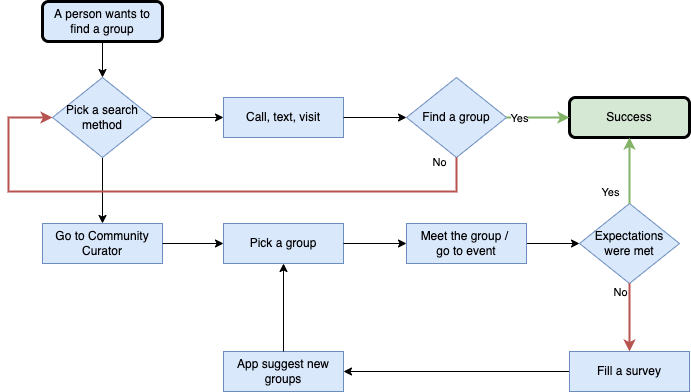

The diagram above was exported from draw.io. Its source (the exported page's mxGraphModel, read from the mxfile embedded in the PNG):
<mxGraphModel dx="946" dy="536" grid="1" gridSize="10" guides="1" tooltips="1" connect="1" arrows="1" fold="1" page="1" pageScale="1" pageWidth="827" pageHeight="1169" background="none" math="0" shadow="0">
  <root>
    <mxCell id="WIyWlLk6GJQsqaUBKTNV-0" />
    <mxCell id="WIyWlLk6GJQsqaUBKTNV-1" parent="WIyWlLk6GJQsqaUBKTNV-0" />
    <mxCell id="WIyWlLk6GJQsqaUBKTNV-3" value="A person wants to find a group" style="rounded=1;whiteSpace=wrap;html=1;fontSize=12;glass=0;strokeWidth=3;shadow=0;fillColor=#dae8fc;strokeColor=#000000;" parent="WIyWlLk6GJQsqaUBKTNV-1" vertex="1">
      <mxGeometry x="234" y="40" width="120" height="40" as="geometry" />
    </mxCell>
    <mxCell id="YMq-Bd3SN9w5tn9QiPXj-33" style="edgeStyle=orthogonalEdgeStyle;rounded=0;orthogonalLoop=1;jettySize=auto;html=1;exitX=0.5;exitY=1;exitDx=0;exitDy=0;entryX=0.5;entryY=0;entryDx=0;entryDy=0;strokeWidth=1;" parent="WIyWlLk6GJQsqaUBKTNV-1" source="YMq-Bd3SN9w5tn9QiPXj-2" target="YMq-Bd3SN9w5tn9QiPXj-7" edge="1">
      <mxGeometry relative="1" as="geometry" />
    </mxCell>
    <mxCell id="YMq-Bd3SN9w5tn9QiPXj-2" value="Pick a search method" style="rhombus;whiteSpace=wrap;html=1;strokeWidth=1;fillColor=#dae8fc;strokeColor=#6c8ebf;" parent="WIyWlLk6GJQsqaUBKTNV-1" vertex="1">
      <mxGeometry x="244" y="116" width="100" height="80" as="geometry" />
    </mxCell>
    <mxCell id="YMq-Bd3SN9w5tn9QiPXj-4" value="Call, text, visit" style="rounded=0;whiteSpace=wrap;html=1;strokeWidth=1;fillColor=#dae8fc;strokeColor=#6c8ebf;" parent="WIyWlLk6GJQsqaUBKTNV-1" vertex="1">
      <mxGeometry x="415" y="136" width="120" height="40" as="geometry" />
    </mxCell>
    <mxCell id="YMq-Bd3SN9w5tn9QiPXj-6" value="Success" style="rounded=1;whiteSpace=wrap;html=1;fontSize=12;glass=0;strokeWidth=3;shadow=0;fillColor=#d5e8d4;strokeColor=#000000;" parent="WIyWlLk6GJQsqaUBKTNV-1" vertex="1">
      <mxGeometry x="761" y="136" width="120" height="40" as="geometry" />
    </mxCell>
    <mxCell id="YMq-Bd3SN9w5tn9QiPXj-7" value="Go to Community Curator" style="rounded=0;whiteSpace=wrap;html=1;strokeWidth=1;fillColor=#dae8fc;strokeColor=#6c8ebf;" parent="WIyWlLk6GJQsqaUBKTNV-1" vertex="1">
      <mxGeometry x="234" y="262" width="120" height="40" as="geometry" />
    </mxCell>
    <mxCell id="YMq-Bd3SN9w5tn9QiPXj-10" value="Pick a group" style="rounded=0;whiteSpace=wrap;html=1;strokeWidth=1;fillColor=#dae8fc;strokeColor=#6c8ebf;" parent="WIyWlLk6GJQsqaUBKTNV-1" vertex="1">
      <mxGeometry x="415" y="262" width="120" height="40" as="geometry" />
    </mxCell>
    <mxCell id="xuNgbuPcf92Z1G4EjwAf-33" value="" style="edgeStyle=orthogonalEdgeStyle;rounded=0;orthogonalLoop=1;jettySize=auto;html=1;" edge="1" parent="WIyWlLk6GJQsqaUBKTNV-1" source="YMq-Bd3SN9w5tn9QiPXj-14" target="xuNgbuPcf92Z1G4EjwAf-23">
      <mxGeometry relative="1" as="geometry" />
    </mxCell>
    <mxCell id="YMq-Bd3SN9w5tn9QiPXj-14" value="Meet the group / &lt;br&gt;go to event" style="rounded=0;whiteSpace=wrap;html=1;strokeWidth=1;fillColor=#dae8fc;strokeColor=#6c8ebf;" parent="WIyWlLk6GJQsqaUBKTNV-1" vertex="1">
      <mxGeometry x="598" y="262" width="120" height="40" as="geometry" />
    </mxCell>
    <mxCell id="YMq-Bd3SN9w5tn9QiPXj-30" value="" style="endArrow=classic;html=1;rounded=0;strokeWidth=1;exitX=1;exitY=0.5;exitDx=0;exitDy=0;entryX=0;entryY=0.5;entryDx=0;entryDy=0;" parent="WIyWlLk6GJQsqaUBKTNV-1" source="YMq-Bd3SN9w5tn9QiPXj-2" target="YMq-Bd3SN9w5tn9QiPXj-4" edge="1">
      <mxGeometry width="50" height="50" relative="1" as="geometry">
        <mxPoint x="150" y="250" as="sourcePoint" />
        <mxPoint x="210" y="270" as="targetPoint" />
      </mxGeometry>
    </mxCell>
    <mxCell id="YMq-Bd3SN9w5tn9QiPXj-34" value="" style="endArrow=classic;html=1;rounded=0;strokeWidth=1;exitX=1;exitY=0.5;exitDx=0;exitDy=0;entryX=0;entryY=0.5;entryDx=0;entryDy=0;" parent="WIyWlLk6GJQsqaUBKTNV-1" source="YMq-Bd3SN9w5tn9QiPXj-4" target="YMq-Bd3SN9w5tn9QiPXj-35" edge="1">
      <mxGeometry width="50" height="50" relative="1" as="geometry">
        <mxPoint x="390" y="340" as="sourcePoint" />
        <mxPoint x="425" y="275" as="targetPoint" />
        <Array as="points" />
      </mxGeometry>
    </mxCell>
    <mxCell id="YMq-Bd3SN9w5tn9QiPXj-35" value="Find a group" style="rhombus;whiteSpace=wrap;html=1;strokeWidth=1;fillColor=#dae8fc;strokeColor=#6c8ebf;" parent="WIyWlLk6GJQsqaUBKTNV-1" vertex="1">
      <mxGeometry x="598" y="116" width="100" height="80" as="geometry" />
    </mxCell>
    <mxCell id="YMq-Bd3SN9w5tn9QiPXj-36" value="" style="endArrow=classic;html=1;rounded=0;strokeWidth=2;exitX=1;exitY=0.5;exitDx=0;exitDy=0;entryX=0;entryY=0.5;entryDx=0;entryDy=0;fillColor=#d5e8d4;strokeColor=#82b366;" parent="WIyWlLk6GJQsqaUBKTNV-1" source="YMq-Bd3SN9w5tn9QiPXj-35" target="YMq-Bd3SN9w5tn9QiPXj-6" edge="1">
      <mxGeometry relative="1" as="geometry">
        <mxPoint x="550" y="290" as="sourcePoint" />
        <mxPoint x="650" y="290" as="targetPoint" />
      </mxGeometry>
    </mxCell>
    <mxCell id="YMq-Bd3SN9w5tn9QiPXj-37" value="Yes" style="edgeLabel;resizable=0;html=1;align=center;verticalAlign=middle;strokeWidth=1;" parent="YMq-Bd3SN9w5tn9QiPXj-36" connectable="0" vertex="1">
      <mxGeometry relative="1" as="geometry">
        <mxPoint x="-20" as="offset" />
      </mxGeometry>
    </mxCell>
    <mxCell id="YMq-Bd3SN9w5tn9QiPXj-53" value="App suggest new groups" style="rounded=0;whiteSpace=wrap;html=1;strokeWidth=1;fillColor=#dae8fc;strokeColor=#6c8ebf;" parent="WIyWlLk6GJQsqaUBKTNV-1" vertex="1">
      <mxGeometry x="415" y="390" width="120" height="40" as="geometry" />
    </mxCell>
    <mxCell id="YMq-Bd3SN9w5tn9QiPXj-74" value="" style="endArrow=classic;html=1;rounded=0;strokeWidth=1;exitX=0.5;exitY=1;exitDx=0;exitDy=0;entryX=0.5;entryY=0;entryDx=0;entryDy=0;" parent="WIyWlLk6GJQsqaUBKTNV-1" target="YMq-Bd3SN9w5tn9QiPXj-2" edge="1">
      <mxGeometry width="50" height="50" relative="1" as="geometry">
        <mxPoint x="294" y="79" as="sourcePoint" />
        <mxPoint x="380" y="90" as="targetPoint" />
      </mxGeometry>
    </mxCell>
    <mxCell id="oyH4jPB2fcdwUzFCiSdV-0" value="" style="endArrow=classic;html=1;rounded=0;exitX=1;exitY=0.5;exitDx=0;exitDy=0;entryX=0;entryY=0.5;entryDx=0;entryDy=0;" parent="WIyWlLk6GJQsqaUBKTNV-1" source="YMq-Bd3SN9w5tn9QiPXj-7" target="YMq-Bd3SN9w5tn9QiPXj-10" edge="1">
      <mxGeometry width="50" height="50" relative="1" as="geometry">
        <mxPoint x="460" y="280" as="sourcePoint" />
        <mxPoint x="510" y="230" as="targetPoint" />
      </mxGeometry>
    </mxCell>
    <mxCell id="oyH4jPB2fcdwUzFCiSdV-1" value="" style="endArrow=classic;html=1;rounded=0;exitX=1;exitY=0.5;exitDx=0;exitDy=0;entryX=0;entryY=0.5;entryDx=0;entryDy=0;" parent="WIyWlLk6GJQsqaUBKTNV-1" source="YMq-Bd3SN9w5tn9QiPXj-10" edge="1">
      <mxGeometry width="50" height="50" relative="1" as="geometry">
        <mxPoint x="530" y="380" as="sourcePoint" />
        <mxPoint x="598" y="282" as="targetPoint" />
      </mxGeometry>
    </mxCell>
    <mxCell id="oyH4jPB2fcdwUzFCiSdV-8" value="" style="endArrow=classic;html=1;rounded=0;exitX=0.5;exitY=0;exitDx=0;exitDy=0;entryX=0.5;entryY=1;entryDx=0;entryDy=0;" parent="WIyWlLk6GJQsqaUBKTNV-1" source="YMq-Bd3SN9w5tn9QiPXj-53" target="YMq-Bd3SN9w5tn9QiPXj-10" edge="1">
      <mxGeometry width="50" height="50" relative="1" as="geometry">
        <mxPoint x="530" y="410" as="sourcePoint" />
        <mxPoint x="580" y="360" as="targetPoint" />
      </mxGeometry>
    </mxCell>
    <mxCell id="xuNgbuPcf92Z1G4EjwAf-13" value="" style="endArrow=classic;html=1;rounded=0;strokeWidth=2;fillColor=#f8cecc;strokeColor=#b85450;entryX=0;entryY=0.5;entryDx=0;entryDy=0;exitX=0.5;exitY=1;exitDx=0;exitDy=0;" edge="1" parent="WIyWlLk6GJQsqaUBKTNV-1" source="YMq-Bd3SN9w5tn9QiPXj-35" target="YMq-Bd3SN9w5tn9QiPXj-2">
      <mxGeometry relative="1" as="geometry">
        <mxPoint x="650" y="230" as="sourcePoint" />
        <mxPoint x="209" y="176" as="targetPoint" />
        <Array as="points">
          <mxPoint x="648" y="230" />
          <mxPoint x="200" y="230" />
          <mxPoint x="200" y="156" />
        </Array>
      </mxGeometry>
    </mxCell>
    <mxCell id="xuNgbuPcf92Z1G4EjwAf-36" style="edgeStyle=orthogonalEdgeStyle;rounded=0;orthogonalLoop=1;jettySize=auto;html=1;exitX=0;exitY=0.5;exitDx=0;exitDy=0;" edge="1" parent="WIyWlLk6GJQsqaUBKTNV-1" source="xuNgbuPcf92Z1G4EjwAf-21" target="YMq-Bd3SN9w5tn9QiPXj-53">
      <mxGeometry relative="1" as="geometry" />
    </mxCell>
    <mxCell id="xuNgbuPcf92Z1G4EjwAf-21" value="Fill a survey" style="rounded=0;whiteSpace=wrap;html=1;strokeWidth=1;fillColor=#dae8fc;strokeColor=#6c8ebf;" vertex="1" parent="WIyWlLk6GJQsqaUBKTNV-1">
      <mxGeometry x="761" y="390" width="120" height="40" as="geometry" />
    </mxCell>
    <mxCell id="xuNgbuPcf92Z1G4EjwAf-23" value="Expectations were met" style="rhombus;whiteSpace=wrap;html=1;strokeWidth=1;fillColor=#dae8fc;strokeColor=#6c8ebf;" vertex="1" parent="WIyWlLk6GJQsqaUBKTNV-1">
      <mxGeometry x="771" y="242" width="100" height="80" as="geometry" />
    </mxCell>
    <mxCell id="xuNgbuPcf92Z1G4EjwAf-24" value="" style="endArrow=classic;html=1;rounded=0;strokeWidth=2;entryX=0.5;entryY=1;entryDx=0;entryDy=0;fillColor=#d5e8d4;strokeColor=#82b366;exitX=0.5;exitY=0;exitDx=0;exitDy=0;" edge="1" parent="WIyWlLk6GJQsqaUBKTNV-1" source="xuNgbuPcf92Z1G4EjwAf-23" target="YMq-Bd3SN9w5tn9QiPXj-6">
      <mxGeometry relative="1" as="geometry">
        <mxPoint x="821" y="240" as="sourcePoint" />
        <mxPoint x="771" y="166" as="targetPoint" />
      </mxGeometry>
    </mxCell>
    <mxCell id="xuNgbuPcf92Z1G4EjwAf-25" value="Yes" style="edgeLabel;resizable=0;html=1;align=center;verticalAlign=middle;strokeWidth=1;" connectable="0" vertex="1" parent="xuNgbuPcf92Z1G4EjwAf-24">
      <mxGeometry relative="1" as="geometry">
        <mxPoint x="-20" y="21" as="offset" />
      </mxGeometry>
    </mxCell>
    <mxCell id="xuNgbuPcf92Z1G4EjwAf-28" value="" style="endArrow=classic;html=1;rounded=0;strokeWidth=2;fillColor=#f8cecc;strokeColor=#b85450;exitX=0.5;exitY=1;exitDx=0;exitDy=0;entryX=0.5;entryY=0;entryDx=0;entryDy=0;" edge="1" parent="WIyWlLk6GJQsqaUBKTNV-1" source="xuNgbuPcf92Z1G4EjwAf-23" target="xuNgbuPcf92Z1G4EjwAf-21">
      <mxGeometry relative="1" as="geometry">
        <mxPoint x="659.5" y="206" as="sourcePoint" />
        <mxPoint x="820" y="380" as="targetPoint" />
        <Array as="points" />
      </mxGeometry>
    </mxCell>
    <mxCell id="xuNgbuPcf92Z1G4EjwAf-29" value="No" style="edgeLabel;resizable=0;html=1;align=center;verticalAlign=middle;strokeWidth=1;" connectable="0" vertex="1" parent="xuNgbuPcf92Z1G4EjwAf-28">
      <mxGeometry relative="1" as="geometry">
        <mxPoint x="-10" y="-26" as="offset" />
      </mxGeometry>
    </mxCell>
    <mxCell id="xuNgbuPcf92Z1G4EjwAf-37" value="No" style="edgeLabel;resizable=0;html=1;align=center;verticalAlign=middle;strokeWidth=1;" connectable="0" vertex="1" parent="WIyWlLk6GJQsqaUBKTNV-1">
      <mxGeometry x="630" y="200" as="geometry" />
    </mxCell>
  </root>
</mxGraphModel>